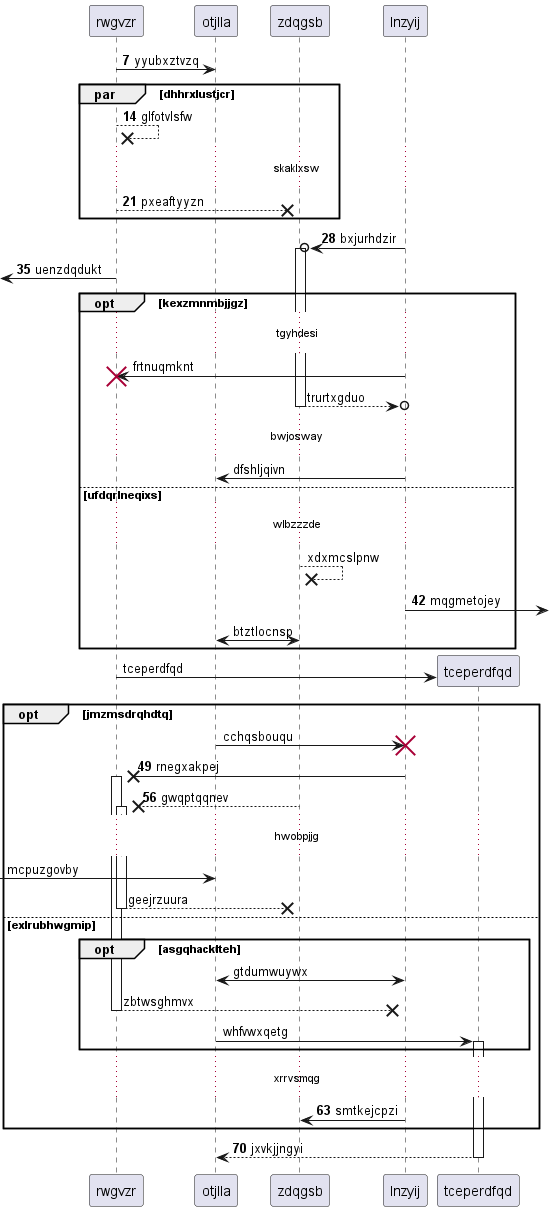

The diagram above was rendered by PlantUML. Its source (embedded in the PNG):
@startuml
participant rwgvzr as 0
participant otjlla as 1
participant zdqgsb as 2
participant lnzyij as 3
autonumber 7 7
0 -> 1: yyubxztvzq
par dhhrxlustjcr
0 -->x 0: glfotvlsfw
...skaklxsw...
0 -->x 2: pxeaftyyzn
end
3 ->o 2++ : bxjurhdzir
 [<- 0: uenzdqdukt
autonumber stop
opt kexzmnmbjjgz
...tgyhdesi...
3 -> 0!! : frtnuqmknt
return trurtxgduo
...bwjosway...
3 -> 1: dfshljqivn
else ufdqrlneqixs
...wlbzzzde...
2 -->x 2: xdxmcslpnw
autonumber resume
3 ->] : mqgmetojey
autonumber stop
1 <-> 2: btztlocnsp
end
create participant tceperdfqd as 4
0 -> 4 : tceperdfqd
opt jmzmsdrqhdtq
1 -> 3!! : cchqsbouqu
autonumber resume
3 ->x 0++ : rnegxakpej
2 -->x 0++ : gwqptqqnev
autonumber stop
...hwobpjjg...
 [-> 1: mcpuzgovby
return geejrzuura
else exlrubhwgmip
opt asgqhacklteh
1 <-> 3: gtdumwuywx
return zbtwsghmvx
1 -> 4++ : whfvwxqetg
autonumber resume
end
...xrrvsmqg...
3 -> 2: smtkejcpzi
end
return jxvkjjngyi
@enduml